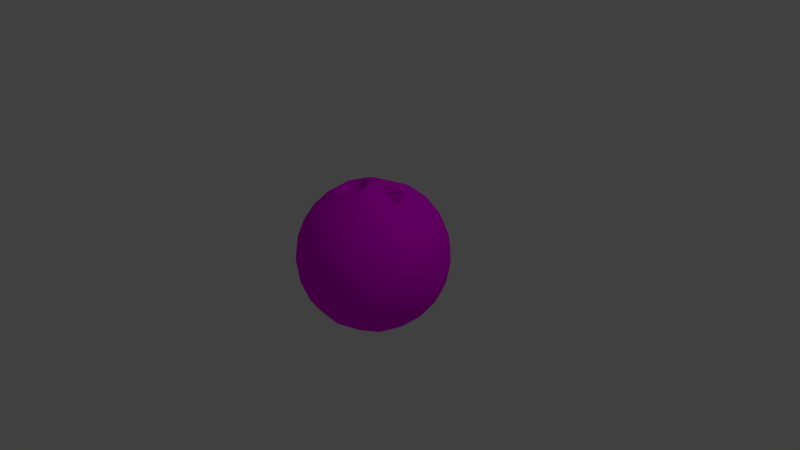 # Source: Coconut.blend  (saved by Blender 2.74.0; exported with 4.5.12 LTS)
import bpy
from mathutils import Matrix  # noqa: F401  (used for matrix-valued properties, if any)

bpy.ops.wm.read_factory_settings(use_empty=True)
scene = bpy.context.scene
scene.name = 'Scene'

# ---- collections
col_collection_1 = bpy.data.collections.new('Collection 1'); scene.collection.children.link(col_collection_1)

# ---- images (referenced by path relative to the original .blend; pixels are not part of the script)
import os
ASSET_DIR = os.environ.get("B2B_ASSET_DIR", "")  # directory of the original .blend (textures are referenced by path, not embedded)
HERE = os.path.dirname(os.path.abspath(__file__))  # packed textures are extracted next to this script under _unpacked/

def load_image(name, relpath, width, height, colorspace="sRGB"):
    """Load a texture the original file referenced (path relative to the .blend, or extracted next to this script)."""
    p = next((c for c in (os.path.join(HERE, relpath), os.path.join(ASSET_DIR, relpath)) if relpath and os.path.exists(c)), "")
    if p:
        img = bpy.data.images.load(p, check_existing=True)
        img.name = name
    else:  # same state as the original file: an image datablock whose file is absent (Cycles renders it pink)
        img = bpy.data.images.new(name, width, height)
        img.source = "FILE"
        img.filepath = "//" + (relpath or name)
    img.colorspace_settings.name = colorspace
    return img
img_untitled = load_image('Untitled', '', 512, 512, 'sRGB')

# ---- materials (node trees are filled in below, after node groups)
mat_material = bpy.data.materials.new('Material')
mat_material.alpha_threshold = 0.0
mat_material.roughness = 0.5
mat_material.line_color = (0.0, 0.0, 0.0, 1.0)

# ---- material node trees
mat_material.use_nodes = True; mat_material.node_tree.nodes.clear()
_N = mat_material.node_tree.nodes; _L = mat_material.node_tree.links
n0 = _N.new('ShaderNodeOutputMaterial'); n0.name = 'Material Output'; n0.location = (300, 300)
n1 = _N.new('ShaderNodeBsdfDiffuse'); n1.name = 'Diffuse BSDF'; n1.location = (10, 300)
n2 = _N.new('ShaderNodeTexImage'); n2.name = 'Image Texture'; n2.location = (-180, 300)
n2.width = 140
n2.image = img_untitled
_L.new(n1.outputs[0], n0.inputs[0])
_L.new(n2.outputs[0], n1.inputs[0])
n0.is_active_output = True

# ---- world
world_world = bpy.data.worlds.new('World'); scene.world = world_world
world_world.color = (0.05088, 0.05088, 0.05088)
world_world.use_sun_shadow = False
world_world.sun_shadow_jitter_overblur = 0.0
world_world.cycles.sampling_method = 'MANUAL'
world_world.cycles.sample_map_resolution = 256

# ---- cameras
cam_camera = bpy.data.cameras.new('Camera')
cam_camera.clip_end = 100.0
cam_camera.lens = 35.0
cam_camera.sensor_width = 32.0
cam_camera.sensor_height = 18.0
cam_camera.ortho_scale = 7.314
cam_camera.dof.focus_distance = 0.0

# ---- lights
light_lamp = bpy.data.lights.new('Lamp', 'POINT')
light_lamp.transmission_factor = 0.0
light_lamp.cutoff_distance = 30.0
light_lamp.energy = 100.0
light_lamp.shadow_buffer_clip_start = 1.001
light_lamp.shadow_soft_size = 0.1
light_lamp.shadow_maximum_resolution = 0.006
light_lamp.use_absolute_resolution = True
light_lamp.cycles.use_multiple_importance_sampling = False

# ---- meshes
me_icosphere_002 = bpy.data.meshes.new('Icosphere.002')
me_icosphere_002.from_pydata([(0.0, 0.0, -1.0), (0.7236, -0.5257, -0.4472), (-0.2764, -0.8506, -0.4472), (-0.8944, 0.0, -0.4472), (-0.2764, 0.8506, -0.4472), (0.7236, 0.5257, -0.4472), (0.2764, -0.8506, 0.4472), (-0.7236, -0.5257, 0.4472), (-0.7236, 0.5257, 0.4472), (0.2764, 0.8506, 0.4472), (0.8944, 0.0, 0.4472), (0.05251, -8.293e-10, 0.9949), (-0.2328, -0.7166, -0.6575), (-0.1625, -0.5, -0.8507), (-0.07761, -0.2389, -0.9679), (0.2032, -0.1476, -0.9679), (0.4253, -0.309, -0.8507), (0.6095, -0.4429, -0.6575), (0.5319, -0.6817, -0.5023), (0.2629, -0.809, -0.5257), (-0.02964, -0.8642, -0.5023), (0.8127, 0.2952, -0.5023), (0.8506, 0.0, -0.5257), (0.8127, -0.2952, -0.5023), (0.2032, 0.1476, -0.9679), (0.4253, 0.309, -0.8507), (0.6095, 0.4429, -0.6575), (-0.7534, 0.0, -0.6575), (-0.5257, 0.0, -0.8507), (-0.2511, 0.0, -0.9679), (-0.484, -0.7166, -0.5023), (-0.6882, -0.5, -0.5257), (-0.8311, -0.2389, -0.5023), (-0.2328, 0.7166, -0.6575), (-0.1625, 0.5, -0.8507), (-0.07761, 0.2389, -0.9679), (-0.8311, 0.2389, -0.5023), (-0.6882, 0.5, -0.5257), (-0.484, 0.7166, -0.5023), (-0.02964, 0.8642, -0.5023), (0.2629, 0.809, -0.5257), (0.5319, 0.6817, -0.5023), (0.9566, -0.1476, 0.2511), (0.9511, -0.309, -1.752e-08), (0.8607, -0.4429, -0.2512), (0.8607, 0.4429, -0.2512), (0.9511, 0.309, 1.752e-08), (0.9566, 0.1476, 0.2511), (0.1552, -0.9554, 0.2512), (0.0, -1.0, -1.752e-08), (-0.1552, -0.9554, -0.2512), (0.6872, -0.6817, -0.2512), (0.5878, -0.809, 1.752e-08), (0.436, -0.8642, 0.2512), (-0.8607, -0.4429, 0.2512), (-0.9511, -0.309, -1.752e-08), (-0.9566, -0.1476, -0.2511), (-0.436, -0.8642, -0.2512), (-0.5878, -0.809, 1.752e-08), (-0.6872, -0.6817, 0.2512), (-0.6872, 0.6817, 0.2512), (-0.5878, 0.809, -1.752e-08), (-0.436, 0.8642, -0.2512), (-0.9566, 0.1476, -0.2511), (-0.9511, 0.309, 1.752e-08), (-0.8607, 0.4429, 0.2512), (0.436, 0.8642, 0.2512), (0.5878, 0.809, -1.752e-08), (0.6872, 0.6817, -0.2512), (-0.1552, 0.9554, -0.2512), (0.0, 1.0, 1.752e-08), (0.1552, 0.9554, 0.2512), (0.8311, -0.2389, 0.5023), (0.6882, -0.5, 0.5257), (0.484, -0.7166, 0.5023), (0.02964, -0.8642, 0.5023), (-0.2629, -0.809, 0.5257), (-0.5319, -0.6817, 0.5023), (-0.8127, -0.2952, 0.5023), (-0.8506, 0.0, 0.5257), (-0.8127, 0.2952, 0.5023), (-0.5319, 0.6817, 0.5023), (-0.2629, 0.809, 0.5257), (0.02964, 0.8642, 0.5023), (0.484, 0.7166, 0.5023), (0.6882, 0.5, 0.5257), (0.8311, 0.2389, 0.5023), (0.07761, -0.2389, 0.9679), (0.1625, -0.5, 0.8507), (0.2328, -0.7166, 0.6575), (0.7534, 0.0, 0.6575), (0.5257, 0.0, 0.8507), (-0.02212, -0.01607, 0.8982), (-0.1241, 0.382, 0.8054), (-0.3825, -0.2779, 0.877), (-0.6095, -0.4429, 0.6575), (-0.2032, 0.1476, 0.9679), (-0.4253, 0.309, 0.8507), (-0.6095, 0.4429, 0.6575), (0.07761, 0.2389, 0.9679), (0.1625, 0.5, 0.8507), (0.2328, 0.7166, 0.6575), (0.3618, 0.2629, 0.8944), (0.6382, 0.2629, 0.7236), (0.4472, 0.5257, 0.7236), (-0.05279, 0.6882, 0.7236), (-0.3618, 0.5878, 0.7236), (-0.4472, 0.0, 0.8944), (-0.6708, 0.1625, 0.7236), (-0.6708, -0.1625, 0.7236), (-0.1382, -0.4253, 0.8944), (-0.3618, -0.5878, 0.7236), (-0.05279, -0.6882, 0.7236), (0.3618, -0.2629, 0.8944), (0.4472, -0.5257, 0.7236), (0.6382, -0.2629, 0.7236), (0.8618, 0.4253, 0.2764), (0.809, 0.5878, 0.0), (0.6708, 0.6882, 0.2764), (-0.1382, 0.9511, 0.2764), (-0.309, 0.9511, -4.92e-07), (-0.4472, 0.8506, 0.2764), (-0.9472, 0.1625, 0.2764), (-1.0, -3.608e-07, 6.232e-07), (-0.9472, -0.1625, 0.2764), (-0.4472, -0.8506, 0.2764), (-0.309, -0.9511, -7.872e-07), (-0.1382, -0.9511, 0.2764), (0.6708, -0.6882, 0.2764), (0.809, -0.5878, -1.902e-06), (0.8618, -0.4253, 0.2764), (0.309, 0.9511, -2.615e-14), (0.4472, 0.8506, -0.2764), (0.1382, 0.9511, -0.2764), (-0.809, 0.5878, -7.845e-14), (-0.6708, 0.6882, -0.2764), (-0.8618, 0.4253, -0.2764), (-0.809, -0.5878, 8.031e-14), (-0.8618, -0.4253, -0.2764), (-0.6708, -0.6882, -0.2764), (0.309, -0.9511, 2.802e-14), (0.1382, -0.9511, -0.2764), (0.4472, -0.8506, -0.2764), (1.0, 0.0, 0.0), (0.9472, -0.1625, -0.2764), (0.9472, 0.1625, -0.2764), (0.3618, 0.5878, -0.7236), (0.1382, 0.4253, -0.8944), (0.05279, 0.6882, -0.7236), (-0.4472, 0.5257, -0.7236), (-0.3618, 0.2629, -0.8944), (-0.6382, 0.2629, -0.7236), (-0.6382, -0.2629, -0.7236), (-0.3618, -0.2629, -0.8944), (-0.4472, -0.5257, -0.7236), (0.6708, 0.1625, -0.7236), (0.6708, -0.1625, -0.7236), (0.4472, -7.38e-07, -0.8944), (0.05279, -0.6882, -0.7236), (0.1382, -0.4253, -0.8944), (0.3618, -0.5878, -0.7236), (-0.04248, -0.03086, 0.9949), (0.02011, -0.2237, 0.9699), (-0.2066, 0.08827, 0.9699), (-0.4, -0.02866, 0.9119), (-0.4253, -0.309, 0.8507), (-0.1509, -0.3715, 0.9119), (0.0, 0.0, 1.0), (0.1152, -0.1928, 0.9699), (0.1152, 0.1928, 0.9699), (0.4728, 0.0, 0.877), (0.3404, 0.2119, 0.9119), (0.3404, -0.2119, 0.9119), (-0.193, 0.2021, 0.956), (-0.3741, 0.3336, 0.8601), (0.03733, 0.2769, 0.956), (0.1065, 0.4898, 0.8601), (-0.06896, 0.6432, 0.7565), (-0.3223, 0.5609, 0.7565), (0.2134, 7.54e-10, 0.8228), (0.01475, -7.532e-11, 0.8498), (0.435, 7.54e-10, 0.7318), (0.07749, 0.1928, 0.8247), (0.3027, 0.2119, 0.7668), (0.07749, -0.1928, 0.8247), (0.3027, -0.2119, 0.7668), (-0.1828, -0.1328, 0.8712), (-0.3621, -0.2631, 0.7802), (-0.1862, 0.1031, 0.8731), (-0.3796, -0.01386, 0.8152), (0.04048, -0.2089, 0.8731), (-0.1305, -0.3567, 0.8152), (-0.36, 0.2903, 0.7711), (0.1206, 0.4464, 0.7711), (0.05141, 0.2335, 0.867), (-0.1789, 0.1587, 0.867), (-0.05487, 0.5998, 0.6674), (-0.3082, 0.5175, 0.6674)], [], [(0, 15, 14), (1, 17, 23), (0, 14, 29), (0, 29, 35), (0, 35, 24), (1, 23, 44), (2, 20, 50), (3, 32, 56), (4, 38, 62), (5, 41, 68), (1, 44, 51), (2, 50, 57), (3, 56, 63), (4, 62, 69), (5, 68, 45), (6, 74, 89), (7, 77, 95), (8, 80, 98), (9, 83, 101), (10, 86, 90), (11, 168, 184, 180), (169, 11, 180, 182), (90, 103, 91), (170, 171, 183, 181), (102, 100, 99), (91, 103, 102), (103, 104, 102), (102, 104, 100), (104, 101, 100), (90, 86, 103), (86, 85, 103), (103, 85, 104), (85, 84, 104), (104, 84, 101), (84, 9, 101), (99, 96, 167), (174, 173, 195, 192), (101, 105, 100), (175, 176, 193, 194), (173, 175, 194, 195), (177, 178, 197, 196), (176, 177, 196, 193), (178, 174, 192, 197), (106, 98, 97), (101, 83, 105), (83, 82, 105), (105, 82, 106), (82, 81, 106), (106, 81, 98), (81, 8, 98), (162, 161, 92, 190), (97, 107, 96), (98, 108, 97), (161, 163, 188, 92), (164, 94, 187, 189), (97, 108, 107), (108, 109, 107), (107, 109, 165), (109, 95, 165), (98, 80, 108), (80, 79, 108), (108, 79, 109), (79, 78, 109), (109, 78, 95), (78, 7, 95), (163, 164, 189, 188), (94, 166, 191, 187), (95, 111, 165), (166, 162, 190, 191), (110, 88, 87), (165, 111, 110), (111, 112, 110), (110, 112, 88), (112, 89, 88), (95, 77, 111), (77, 76, 111), (111, 76, 112), (76, 75, 112), (112, 75, 89), (75, 6, 89), (171, 169, 182, 183), (88, 113, 87), (89, 114, 88), (172, 170, 181, 185), (168, 172, 185, 184), (88, 114, 113), (114, 115, 113), (113, 115, 91), (115, 90, 91), (89, 74, 114), (74, 73, 114), (114, 73, 115), (73, 72, 115), (115, 72, 90), (72, 10, 90), (47, 86, 10), (46, 116, 47), (45, 117, 46), (47, 116, 86), (116, 85, 86), (46, 117, 116), (117, 118, 116), (116, 118, 85), (118, 84, 85), (45, 68, 117), (68, 67, 117), (117, 67, 118), (67, 66, 118), (118, 66, 84), (66, 9, 84), (71, 83, 9), (70, 119, 71), (69, 120, 70), (71, 119, 83), (119, 82, 83), (70, 120, 119), (120, 121, 119), (119, 121, 82), (121, 81, 82), (69, 62, 120), (62, 61, 120), (120, 61, 121), (61, 60, 121), (121, 60, 81), (60, 8, 81), (65, 80, 8), (64, 122, 65), (63, 123, 64), (65, 122, 80), (122, 79, 80), (64, 123, 122), (123, 124, 122), (122, 124, 79), (124, 78, 79), (63, 56, 123), (56, 55, 123), (123, 55, 124), (55, 54, 124), (124, 54, 78), (54, 7, 78), (59, 77, 7), (58, 125, 59), (57, 126, 58), (59, 125, 77), (125, 76, 77), (58, 126, 125), (126, 127, 125), (125, 127, 76), (127, 75, 76), (57, 50, 126), (50, 49, 126), (126, 49, 127), (49, 48, 127), (127, 48, 75), (48, 6, 75), (53, 74, 6), (52, 128, 53), (51, 129, 52), (53, 128, 74), (128, 73, 74), (52, 129, 128), (129, 130, 128), (128, 130, 73), (130, 72, 73), (51, 44, 129), (44, 43, 129), (129, 43, 130), (43, 42, 130), (130, 42, 72), (42, 10, 72), (66, 71, 9), (67, 131, 66), (68, 132, 67), (66, 131, 71), (131, 70, 71), (67, 132, 131), (132, 133, 131), (131, 133, 70), (133, 69, 70), (68, 41, 132), (41, 40, 132), (132, 40, 133), (40, 39, 133), (133, 39, 69), (39, 4, 69), (60, 65, 8), (61, 134, 60), (62, 135, 61), (60, 134, 65), (134, 64, 65), (61, 135, 134), (135, 136, 134), (134, 136, 64), (136, 63, 64), (62, 38, 135), (38, 37, 135), (135, 37, 136), (37, 36, 136), (136, 36, 63), (36, 3, 63), (54, 59, 7), (55, 137, 54), (56, 138, 55), (54, 137, 59), (137, 58, 59), (55, 138, 137), (138, 139, 137), (137, 139, 58), (139, 57, 58), (56, 32, 138), (32, 31, 138), (138, 31, 139), (31, 30, 139), (139, 30, 57), (30, 2, 57), (48, 53, 6), (49, 140, 48), (50, 141, 49), (48, 140, 53), (140, 52, 53), (49, 141, 140), (141, 142, 140), (140, 142, 52), (142, 51, 52), (50, 20, 141), (20, 19, 141), (141, 19, 142), (19, 18, 142), (142, 18, 51), (18, 1, 51), (42, 47, 10), (43, 143, 42), (44, 144, 43), (42, 143, 47), (143, 46, 47), (43, 144, 143), (144, 145, 143), (143, 145, 46), (145, 45, 46), (44, 23, 144), (23, 22, 144), (144, 22, 145), (22, 21, 145), (145, 21, 45), (21, 5, 45), (26, 41, 5), (25, 146, 26), (24, 147, 25), (26, 146, 41), (146, 40, 41), (25, 147, 146), (147, 148, 146), (146, 148, 40), (148, 39, 40), (24, 35, 147), (35, 34, 147), (147, 34, 148), (34, 33, 148), (148, 33, 39), (33, 4, 39), (33, 38, 4), (34, 149, 33), (35, 150, 34), (33, 149, 38), (149, 37, 38), (34, 150, 149), (150, 151, 149), (149, 151, 37), (151, 36, 37), (35, 29, 150), (29, 28, 150), (150, 28, 151), (28, 27, 151), (151, 27, 36), (27, 3, 36), (27, 32, 3), (28, 152, 27), (29, 153, 28), (27, 152, 32), (152, 31, 32), (28, 153, 152), (153, 154, 152), (152, 154, 31), (154, 30, 31), (29, 14, 153), (14, 13, 153), (153, 13, 154), (13, 12, 154), (154, 12, 30), (12, 2, 30), (21, 26, 5), (22, 155, 21), (23, 156, 22), (21, 155, 26), (155, 25, 26), (22, 156, 155), (156, 157, 155), (155, 157, 25), (157, 24, 25), (23, 17, 156), (17, 16, 156), (156, 16, 157), (16, 15, 157), (157, 15, 24), (15, 0, 24), (12, 20, 2), (13, 158, 12), (14, 159, 13), (12, 158, 20), (158, 19, 20), (13, 159, 158), (159, 160, 158), (158, 160, 19), (160, 18, 19), (14, 15, 159), (15, 16, 159), (159, 16, 160), (16, 17, 160), (160, 17, 18), (17, 1, 18), (161, 162, 87, 167), (163, 161, 167, 96), (94, 164, 107, 165), (164, 163, 96, 107), (166, 94, 165, 110), (162, 166, 110, 87), (168, 11, 167, 87), (11, 169, 99, 167), (171, 170, 91, 102), (169, 171, 102, 99), (170, 172, 113, 91), (172, 168, 87, 113), (173, 174, 97, 96), (176, 175, 99, 100), (175, 173, 96, 99), (178, 177, 105, 106), (177, 176, 100, 105), (174, 178, 106, 97), (179, 182, 180), (181, 183, 179), (179, 183, 182), (184, 179, 180), (184, 185, 179), (185, 181, 179), (188, 186, 92), (188, 189, 186), (189, 187, 186), (186, 190, 92), (187, 191, 186), (186, 191, 190), (193, 93, 194), (194, 93, 195), (93, 192, 195), (193, 196, 93), (196, 197, 93), (93, 197, 192)])
me_icosphere_002.polygons.foreach_set('use_smooth', [True] * 356)
_uv = me_icosphere_002.uv_layers.new(name='UVMap')
_uv.uv.foreach_set('vector', [0.2503, 0.2502, 0.2648, 0.2787, 0.2276, 0.2728, 0.3207, 0.3887, 0.3021, 0.3521, 0.3491, 0.3562, 0.2503, 0.2502, 0.2276, 0.2728, 0.2218, 0.2356, 0.2503, 0.2502, 0.2218, 0.2356, 0.2553, 0.2185, 0.2503, 0.2502, 0.2553, 0.2185, 0.2819, 0.2452, 0.3207, 0.3887, 0.3491, 0.3562, 0.3642, 0.4086, 0.1403, 0.36, 0.18, 0.3769, 0.1348, 0.4074, 0.1119, 0.1795, 0.1081, 0.2225, 0.06507, 0.1889, 0.2748, 0.09667, 0.2327, 0.1063, 0.2513, 0.05509, 0.4038, 0.226, 0.3816, 0.189, 0.4361, 0.1908, 0.3207, 0.3887, 0.3642, 0.4086, 0.3112, 0.4355, 0.1403, 0.36, 0.1348, 0.4074, 0.09283, 0.3653, 0.1119, 0.1795, 0.06507, 0.1889, 0.09212, 0.136, 0.2748, 0.09667, 0.2513, 0.05509, 0.31, 0.06445, 0.4038, 0.226, 0.4361, 0.1908, 0.4454, 0.2496, 0.2259, 0.5975, 0.2682, 0.6073, 0.2324, 0.6382, 0.0967, 0.7273, 0.1188, 0.6901, 0.1374, 0.7336, 0.18, 0.8893, 0.1517, 0.857, 0.1985, 0.8528, 0.3594, 0.8613, 0.3197, 0.8779, 0.3305, 0.8322, 0.389, 0.6811, 0.3925, 0.7242, 0.3522, 0.6997, 0.5126, 0.06257, 0.5312, 0.01268, 0.5524, 0.04164, 0.5408, 0.06267, 0.5308, 0.1126, 0.5126, 0.06257, 0.5408, 0.06267, 0.5522, 0.08378, 0.3522, 0.6997, 0.3505, 0.7434, 0.3138, 0.719, 0.6274, 0.06297, 0.5908, 0.1144, 0.5783, 0.08833, 0.5915, 0.06285, 0.3089, 0.7605, 0.3002, 0.8019, 0.273, 0.7731, 0.3138, 0.719, 0.3505, 0.7434, 0.3089, 0.7605, 0.3505, 0.7434, 0.3428, 0.7902, 0.3089, 0.7605, 0.3089, 0.7605, 0.3428, 0.7902, 0.3002, 0.8019, 0.3428, 0.7902, 0.3305, 0.8322, 0.3002, 0.8019, 0.3522, 0.6997, 0.3925, 0.7242, 0.3505, 0.7434, 0.3925, 0.7242, 0.3885, 0.7737, 0.3505, 0.7434, 0.3505, 0.7434, 0.3885, 0.7737, 0.3428, 0.7902, 0.3885, 0.7737, 0.3764, 0.8217, 0.3428, 0.7902, 0.3428, 0.7902, 0.3764, 0.8217, 0.3305, 0.8322, 0.3764, 0.8217, 0.3594, 0.8613, 0.3305, 0.8322, 0.5435, 0.4226, 0.5005, 0.3918, 0.5435, 0.3772, 0.5128, 0.1769, 0.5465, 0.136, 0.5537, 0.1514, 0.5343, 0.1808, 0.3305, 0.8322, 0.2885, 0.8442, 0.3002, 0.8019, 0.5971, 0.1359, 0.6275, 0.181, 0.6061, 0.1839, 0.5885, 0.154, 0.5465, 0.136, 0.5971, 0.1359, 0.5885, 0.154, 0.5537, 0.1514, 0.6011, 0.235, 0.5345, 0.2358, 0.5502, 0.2128, 0.5878, 0.2157, 0.6275, 0.181, 0.6011, 0.235, 0.5878, 0.2157, 0.6061, 0.1839, 0.5345, 0.2358, 0.5128, 0.1769, 0.5343, 0.1808, 0.5502, 0.2128, 0.2423, 0.8511, 0.1985, 0.8528, 0.2178, 0.815, 0.3305, 0.8322, 0.3197, 0.8779, 0.2885, 0.8442, 0.3197, 0.8779, 0.2719, 0.8894, 0.2885, 0.8442, 0.2885, 0.8442, 0.2719, 0.8894, 0.2423, 0.8511, 0.2719, 0.8894, 0.2228, 0.8929, 0.2423, 0.8511, 0.2423, 0.8511, 0.2228, 0.8929, 0.1985, 0.8528, 0.2228, 0.8929, 0.18, 0.8893, 0.1985, 0.8528, 0.5127, 0.2758, 0.5586, 0.2586, 0.5585, 0.277, 0.5327, 0.2905, 0.2178, 0.815, 0.1972, 0.7782, 0.2355, 0.7795, 0.1985, 0.8528, 0.1739, 0.8168, 0.2178, 0.815, 0.5586, 0.2586, 0.6043, 0.2763, 0.5842, 0.2908, 0.5585, 0.277, 0.6056, 0.331, 0.558, 0.3633, 0.5581, 0.3385, 0.5889, 0.3225, 0.2178, 0.815, 0.1739, 0.8168, 0.1972, 0.7782, 0.1739, 0.8168, 0.1524, 0.7747, 0.1972, 0.7782, 0.1972, 0.7782, 0.1524, 0.7747, 0.1798, 0.7402, 0.1524, 0.7747, 0.1374, 0.7336, 0.1798, 0.7402, 0.1985, 0.8528, 0.1517, 0.857, 0.1739, 0.8168, 0.1517, 0.857, 0.1255, 0.8151, 0.1739, 0.8168, 0.1739, 0.8168, 0.1255, 0.8151, 0.1524, 0.7747, 0.1255, 0.8151, 0.1066, 0.7693, 0.1524, 0.7747, 0.1524, 0.7747, 0.1066, 0.7693, 0.1374, 0.7336, 0.1066, 0.7693, 0.0967, 0.7273, 0.1374, 0.7336, 0.6043, 0.2763, 0.6056, 0.331, 0.5889, 0.3225, 0.5842, 0.2908, 0.558, 0.3633, 0.5107, 0.3304, 0.5276, 0.3221, 0.5581, 0.3385, 0.1374, 0.7336, 0.1642, 0.6989, 0.1798, 0.7402, 0.5107, 0.3304, 0.5127, 0.2758, 0.5327, 0.2905, 0.5276, 0.3221, 0.2081, 0.7094, 0.2391, 0.6807, 0.2452, 0.7195, 0.1798, 0.7402, 0.1642, 0.6989, 0.2081, 0.7094, 0.1642, 0.6989, 0.1977, 0.6653, 0.2081, 0.7094, 0.2081, 0.7094, 0.1977, 0.6653, 0.2391, 0.6807, 0.1977, 0.6653, 0.2324, 0.6382, 0.2391, 0.6807, 0.1374, 0.7336, 0.1188, 0.6901, 0.1642, 0.6989, 0.1188, 0.6901, 0.1508, 0.652, 0.1642, 0.6989, 0.1642, 0.6989, 0.1508, 0.652, 0.1977, 0.6653, 0.1508, 0.652, 0.1888, 0.6198, 0.1977, 0.6653, 0.1977, 0.6653, 0.1888, 0.6198, 0.2324, 0.6382, 0.1888, 0.6198, 0.2259, 0.5975, 0.2324, 0.6382, 0.5908, 0.1144, 0.5308, 0.1126, 0.5522, 0.08378, 0.5783, 0.08833, 0.2391, 0.6807, 0.2774, 0.6984, 0.2452, 0.7195, 0.2324, 0.6382, 0.2737, 0.6533, 0.2391, 0.6807, 0.5912, 0.01128, 0.6274, 0.06297, 0.5915, 0.06285, 0.5785, 0.03727, 0.5312, 0.01268, 0.5912, 0.01128, 0.5785, 0.03727, 0.5524, 0.04164, 0.2391, 0.6807, 0.2737, 0.6533, 0.2774, 0.6984, 0.2737, 0.6533, 0.3159, 0.6749, 0.2774, 0.6984, 0.2774, 0.6984, 0.3159, 0.6749, 0.3138, 0.719, 0.3159, 0.6749, 0.3522, 0.6997, 0.3138, 0.719, 0.2324, 0.6382, 0.2682, 0.6073, 0.2737, 0.6533, 0.2682, 0.6073, 0.3143, 0.6262, 0.2737, 0.6533, 0.2737, 0.6533, 0.3143, 0.6262, 0.3159, 0.6749, 0.3143, 0.6262, 0.3565, 0.6526, 0.3159, 0.6749, 0.3159, 0.6749, 0.3565, 0.6526, 0.3522, 0.6997, 0.3565, 0.6526, 0.389, 0.6811, 0.3522, 0.6997, 0.4358, 0.691, 0.3925, 0.7242, 0.389, 0.6811, 0.5004, 0.713, 0.44, 0.7497, 0.4358, 0.691, 0.4454, 0.2496, 0.5002, 0.2108, 0.5002, 0.29, 0.4358, 0.691, 0.44, 0.7497, 0.3925, 0.7242, 0.44, 0.7497, 0.3885, 0.7737, 0.3925, 0.7242, 0.5004, 0.713, 0.4997, 0.7922, 0.44, 0.7497, 0.4997, 0.7922, 0.4294, 0.8129, 0.44, 0.7497, 0.44, 0.7497, 0.4294, 0.8129, 0.3885, 0.7737, 0.4294, 0.8129, 0.3764, 0.8217, 0.3885, 0.7737, 0.4454, 0.2496, 0.4361, 0.1908, 0.5002, 0.2108, 0.4361, 0.1908, 0.4759, 0.1355, 0.5002, 0.2108, 0.4997, 0.7922, 0.4744, 0.8671, 0.4294, 0.8129, 0.4744, 0.8671, 0.4065, 0.8669, 0.4294, 0.8129, 0.4294, 0.8129, 0.4065, 0.8669, 0.3764, 0.8217, 0.4065, 0.8669, 0.3594, 0.8613, 0.3764, 0.8217, 0.3645, 0.9084, 0.3197, 0.8779, 0.3594, 0.8613, 0.3637, 0.9759, 0.3104, 0.9305, 0.3645, 0.9084, 0.31, 0.06445, 0.2901, 0.0003035, 0.3654, 0.02476, 0.3645, 0.9084, 0.3104, 0.9305, 0.3197, 0.8779, 0.3104, 0.9305, 0.2719, 0.8894, 0.3197, 0.8779, 0.3637, 0.9759, 0.2891, 0.9999, 0.3104, 0.9305, 0.2891, 0.9999, 0.2477, 0.9402, 0.3104, 0.9305, 0.3104, 0.9305, 0.2477, 0.9402, 0.2719, 0.8894, 0.2477, 0.9402, 0.2228, 0.8929, 0.2719, 0.8894, 0.31, 0.06445, 0.2513, 0.05509, 0.2901, 0.0003035, 0.2513, 0.05509, 0.211, 0.000143, 0.2901, 0.0003035, 0.2891, 0.9999, 0.2109, 0.9997, 0.2477, 0.9402, 0.2109, 0.9997, 0.1896, 0.9357, 0.2477, 0.9402, 0.2477, 0.9402, 0.1896, 0.9357, 0.2228, 0.8929, 0.1896, 0.9357, 0.18, 0.8893, 0.2228, 0.8929, 0.1369, 0.9091, 0.1517, 0.857, 0.18, 0.8893, 0.07255, 0.9301, 0.09868, 0.8649, 0.1369, 0.9091, 0.09212, 0.136, 0.02497, 0.1351, 0.07148, 0.07105, 0.1369, 0.9091, 0.09868, 0.8649, 0.1517, 0.857, 0.09868, 0.8649, 0.1255, 0.8151, 0.1517, 0.857, 0.07255, 0.9301, 0.0256, 0.8667, 0.09868, 0.8649, 0.0256, 0.8667, 0.06931, 0.8081, 0.09868, 0.8649, 0.09868, 0.8649, 0.06931, 0.8081, 0.1255, 0.8151, 0.06931, 0.8081, 0.1066, 0.7693, 0.1255, 0.8151, 0.09212, 0.136, 0.06507, 0.1889, 0.02497, 0.1351, 0.06507, 0.1889, 0.0003578, 0.2103, 0.02497, 0.1351, 0.0256, 0.8667, 0.0006794, 0.7917, 0.06931, 0.8081, 0.0006794, 0.7917, 0.05526, 0.751, 0.06931, 0.8081, 0.06931, 0.8081, 0.05526, 0.751, 0.1066, 0.7693, 0.05526, 0.751, 0.0967, 0.7273, 0.1066, 0.7693, 0.06424, 0.6922, 0.1188, 0.6901, 0.0967, 0.7273, 0.02406, 0.6369, 0.09479, 0.6418, 0.06424, 0.6922, 0.09283, 0.3653, 0.0712, 0.4289, 0.02468, 0.3649, 0.06424, 0.6922, 0.09479, 0.6418, 0.1188, 0.6901, 0.09479, 0.6418, 0.1508, 0.652, 0.1188, 0.6901, 0.02406, 0.6369, 0.07037, 0.5722, 0.09479, 0.6418, 0.07037, 0.5722, 0.1402, 0.5961, 0.09479, 0.6418, 0.09479, 0.6418, 0.1402, 0.5961, 0.1508, 0.652, 0.1402, 0.5961, 0.1888, 0.6198, 0.1508, 0.652, 0.09283, 0.3653, 0.1348, 0.4074, 0.0712, 0.4289, 0.1348, 0.4074, 0.1351, 0.4756, 0.0712, 0.4289, 0.07037, 0.5722, 0.1348, 0.5252, 0.1402, 0.5961, 0.1348, 0.5252, 0.1905, 0.5651, 0.1402, 0.5961, 0.1402, 0.5961, 0.1905, 0.5651, 0.1888, 0.6198, 0.1905, 0.5651, 0.2259, 0.5975, 0.1888, 0.6198, 0.2496, 0.5557, 0.2682, 0.6073, 0.2259, 0.5975, 0.2903, 0.5005, 0.3071, 0.5696, 0.2496, 0.5557, 0.3112, 0.4355, 0.3649, 0.4757, 0.2897, 0.5002, 0.2496, 0.5557, 0.3071, 0.5696, 0.2682, 0.6073, 0.3071, 0.5696, 0.3143, 0.6262, 0.2682, 0.6073, 0.2903, 0.5005, 0.3661, 0.5253, 0.3071, 0.5696, 0.3661, 0.5253, 0.3644, 0.5991, 0.3071, 0.5696, 0.3071, 0.5696, 0.3644, 0.5991, 0.3143, 0.6262, 0.3644, 0.5991, 0.3565, 0.6526, 0.3143, 0.6262, 0.3112, 0.4355, 0.3642, 0.4086, 0.3649, 0.4757, 0.3642, 0.4086, 0.4291, 0.4293, 0.3649, 0.4757, 0.3661, 0.5253, 0.4303, 0.5726, 0.3644, 0.5991, 0.4303, 0.5726, 0.4091, 0.6377, 0.3644, 0.5991, 0.3644, 0.5991, 0.4091, 0.6377, 0.3565, 0.6526, 0.4091, 0.6377, 0.389, 0.6811, 0.3565, 0.6526, 0.4065, 0.8669, 0.3645, 0.9084, 0.3594, 0.8613, 0.4744, 0.8671, 0.4274, 0.9303, 0.4065, 0.8669, 0.4361, 0.1908, 0.4055, 0.1406, 0.4759, 0.1355, 0.4065, 0.8669, 0.4274, 0.9303, 0.3645, 0.9084, 0.4274, 0.9303, 0.3637, 0.9759, 0.3645, 0.9084, 0.4759, 0.1355, 0.4055, 0.1406, 0.4295, 0.07129, 0.4055, 0.1406, 0.3601, 0.09523, 0.4295, 0.07129, 0.4295, 0.07129, 0.3601, 0.09523, 0.3654, 0.02476, 0.3601, 0.09523, 0.31, 0.06445, 0.3654, 0.02476, 0.4361, 0.1908, 0.3816, 0.189, 0.4055, 0.1406, 0.3816, 0.189, 0.3497, 0.151, 0.4055, 0.1406, 0.4055, 0.1406, 0.3497, 0.151, 0.3601, 0.09523, 0.3497, 0.151, 0.3118, 0.119, 0.3601, 0.09523, 0.3601, 0.09523, 0.3118, 0.119, 0.31, 0.06445, 0.3118, 0.119, 0.2748, 0.09667, 0.31, 0.06445, 0.1896, 0.9357, 0.1369, 0.9091, 0.18, 0.8893, 0.2109, 0.9997, 0.1364, 0.9757, 0.1896, 0.9357, 0.2513, 0.05509, 0.1941, 0.06876, 0.211, 0.000143, 0.1896, 0.9357, 0.1364, 0.9757, 0.1369, 0.9091, 0.1364, 0.9757, 0.07255, 0.9301, 0.1369, 0.9091, 0.211, 0.000143, 0.1941, 0.06876, 0.1356, 0.02443, 0.1941, 0.06876, 0.1369, 0.09782, 0.1356, 0.02443, 0.1356, 0.02443, 0.1369, 0.09782, 0.07148, 0.07105, 0.1369, 0.09782, 0.09212, 0.136, 0.07148, 0.07105, 0.2513, 0.05509, 0.2327, 0.1063, 0.1941, 0.06876, 0.2327, 0.1063, 0.1867, 0.125, 0.1941, 0.06876, 0.1941, 0.06876, 0.1867, 0.125, 0.1369, 0.09782, 0.1867, 0.125, 0.1445, 0.1512, 0.1369, 0.09782, 0.1369, 0.09782, 0.1445, 0.1512, 0.09212, 0.136, 0.1445, 0.1512, 0.1119, 0.1795, 0.09212, 0.136, 0.05526, 0.751, 0.06424, 0.6922, 0.0967, 0.7273, 0.0006794, 0.7917, 0.000143, 0.7126, 0.05526, 0.751, 0.06507, 0.1889, 0.06038, 0.2476, 0.0003578, 0.2103, 0.05526, 0.751, 0.000143, 0.7126, 0.06424, 0.6922, 0.000143, 0.7126, 0.02406, 0.6369, 0.06424, 0.6922, 0.0003578, 0.2103, 0.06038, 0.2476, 0.000143, 0.2895, 0.06038, 0.2476, 0.07036, 0.311, 0.000143, 0.2895, 0.000143, 0.2895, 0.07036, 0.311, 0.02468, 0.3649, 0.07036, 0.311, 0.09283, 0.3653, 0.02468, 0.3649, 0.06507, 0.1889, 0.1081, 0.2225, 0.06038, 0.2476, 0.1081, 0.2225, 0.1116, 0.272, 0.06038, 0.2476, 0.06038, 0.2476, 0.1116, 0.272, 0.07036, 0.311, 0.1116, 0.272, 0.1234, 0.3202, 0.07036, 0.311, 0.07036, 0.311, 0.1234, 0.3202, 0.09283, 0.3653, 0.1234, 0.3202, 0.1403, 0.36, 0.09283, 0.3653, 0.1905, 0.5651, 0.2496, 0.5557, 0.2259, 0.5975, 0.1348, 0.5252, 0.2106, 0.5005, 0.1905, 0.5651, 0.1348, 0.4074, 0.1891, 0.43, 0.1351, 0.4756, 0.1905, 0.5651, 0.2106, 0.5005, 0.2496, 0.5557, 0.2106, 0.5005, 0.2903, 0.5005, 0.2496, 0.5557, 0.1351, 0.4756, 0.1891, 0.43, 0.2104, 0.5002, 0.1891, 0.43, 0.2525, 0.4401, 0.2104, 0.5002, 0.2104, 0.5002, 0.2525, 0.4401, 0.2897, 0.5002, 0.2525, 0.4401, 0.3112, 0.4355, 0.2897, 0.5002, 0.1348, 0.4074, 0.18, 0.3769, 0.1891, 0.43, 0.18, 0.3769, 0.2282, 0.3888, 0.1891, 0.43, 0.1891, 0.43, 0.2282, 0.3888, 0.2525, 0.4401, 0.2282, 0.3888, 0.2777, 0.3925, 0.2525, 0.4401, 0.2525, 0.4401, 0.2777, 0.3925, 0.3112, 0.4355, 0.2777, 0.3925, 0.3207, 0.3887, 0.3112, 0.4355, 0.4091, 0.6377, 0.4358, 0.691, 0.389, 0.6811, 0.4303, 0.5726, 0.4765, 0.6373, 0.4091, 0.6377, 0.3642, 0.4086, 0.4024, 0.3639, 0.4291, 0.4293, 0.4091, 0.6377, 0.4765, 0.6373, 0.4358, 0.691, 0.4765, 0.6373, 0.5004, 0.713, 0.4358, 0.691, 0.4291, 0.4293, 0.4024, 0.3639, 0.4758, 0.3654, 0.4024, 0.3639, 0.4316, 0.3068, 0.4758, 0.3654, 0.4758, 0.3654, 0.4316, 0.3068, 0.5002, 0.29, 0.4316, 0.3068, 0.4454, 0.2496, 0.5002, 0.29, 0.3642, 0.4086, 0.3491, 0.3562, 0.4024, 0.3639, 0.3491, 0.3562, 0.3753, 0.314, 0.4024, 0.3639, 0.4024, 0.3639, 0.3753, 0.314, 0.4316, 0.3068, 0.3753, 0.314, 0.3941, 0.2681, 0.4316, 0.3068, 0.4316, 0.3068, 0.3941, 0.2681, 0.4454, 0.2496, 0.3941, 0.2681, 0.4038, 0.226, 0.4454, 0.2496, 0.3632, 0.2324, 0.3816, 0.189, 0.4038, 0.226, 0.3208, 0.2391, 0.3363, 0.1978, 0.3632, 0.2324, 0.2819, 0.2452, 0.2923, 0.2083, 0.3208, 0.2391, 0.3632, 0.2324, 0.3363, 0.1978, 0.3816, 0.189, 0.3363, 0.1978, 0.3497, 0.151, 0.3816, 0.189, 0.3208, 0.2391, 0.2923, 0.2083, 0.3363, 0.1978, 0.2923, 0.2083, 0.3028, 0.1643, 0.3363, 0.1978, 0.3363, 0.1978, 0.3028, 0.1643, 0.3497, 0.151, 0.3028, 0.1643, 0.3118, 0.119, 0.3497, 0.151, 0.2819, 0.2452, 0.2553, 0.2185, 0.2923, 0.2083, 0.2553, 0.2185, 0.2615, 0.1797, 0.2923, 0.2083, 0.2923, 0.2083, 0.2615, 0.1797, 0.3028, 0.1643, 0.2615, 0.1797, 0.2683, 0.1373, 0.3028, 0.1643, 0.3028, 0.1643, 0.2683, 0.1373, 0.3118, 0.119, 0.2683, 0.1373, 0.2748, 0.09667, 0.3118, 0.119, 0.2683, 0.1373, 0.2327, 0.1063, 0.2748, 0.09667, 0.2615, 0.1797, 0.2271, 0.1522, 0.2683, 0.1373, 0.2553, 0.2185, 0.2234, 0.1973, 0.2615, 0.1797, 0.2683, 0.1373, 0.2271, 0.1522, 0.2327, 0.1063, 0.2271, 0.1522, 0.1867, 0.125, 0.2327, 0.1063, 0.2615, 0.1797, 0.2234, 0.1973, 0.2271, 0.1522, 0.2234, 0.1973, 0.1848, 0.1737, 0.2271, 0.1522, 0.2271, 0.1522, 0.1848, 0.1737, 0.1867, 0.125, 0.1848, 0.1737, 0.1445, 0.1512, 0.1867, 0.125, 0.2553, 0.2185, 0.2218, 0.2356, 0.2234, 0.1973, 0.2218, 0.2356, 0.1867, 0.2177, 0.2234, 0.1973, 0.2234, 0.1973, 0.1867, 0.2177, 0.1848, 0.1737, 0.1867, 0.2177, 0.1485, 0.1982, 0.1848, 0.1737, 0.1848, 0.1737, 0.1485, 0.1982, 0.1445, 0.1512, 0.1485, 0.1982, 0.1119, 0.1795, 0.1445, 0.1512, 0.1485, 0.1982, 0.1081, 0.2225, 0.1119, 0.1795, 0.1867, 0.2177, 0.1499, 0.242, 0.1485, 0.1982, 0.2218, 0.2356, 0.1917, 0.2594, 0.1867, 0.2177, 0.1485, 0.1982, 0.1499, 0.242, 0.1081, 0.2225, 0.1499, 0.242, 0.1116, 0.272, 0.1081, 0.2225, 0.1867, 0.2177, 0.1917, 0.2594, 0.1499, 0.242, 0.1917, 0.2594, 0.1573, 0.2888, 0.1499, 0.242, 0.1499, 0.242, 0.1573, 0.2888, 0.1116, 0.272, 0.1573, 0.2888, 0.1234, 0.3202, 0.1116, 0.272, 0.2218, 0.2356, 0.2276, 0.2728, 0.1917, 0.2594, 0.2276, 0.2728, 0.1998, 0.3006, 0.1917, 0.2594, 0.1917, 0.2594, 0.1998, 0.3006, 0.1573, 0.2888, 0.1998, 0.3006, 0.1694, 0.3309, 0.1573, 0.2888, 0.1573, 0.2888, 0.1694, 0.3309, 0.1234, 0.3202, 0.1694, 0.3309, 0.1403, 0.36, 0.1234, 0.3202, 0.3941, 0.2681, 0.3632, 0.2324, 0.4038, 0.226, 0.3753, 0.314, 0.3482, 0.2736, 0.3941, 0.2681, 0.3491, 0.3562, 0.3267, 0.3158, 0.3753, 0.314, 0.3941, 0.2681, 0.3482, 0.2736, 0.3632, 0.2324, 0.3482, 0.2736, 0.3208, 0.2391, 0.3632, 0.2324, 0.3753, 0.314, 0.3267, 0.3158, 0.3482, 0.2736, 0.3267, 0.3158, 0.3031, 0.2772, 0.3482, 0.2736, 0.3482, 0.2736, 0.3031, 0.2772, 0.3208, 0.2391, 0.3031, 0.2772, 0.2819, 0.2452, 0.3208, 0.2391, 0.3491, 0.3562, 0.3021, 0.3521, 0.3267, 0.3158, 0.3021, 0.3521, 0.2826, 0.3138, 0.3267, 0.3158, 0.3267, 0.3158, 0.2826, 0.3138, 0.3031, 0.2772, 0.2826, 0.3138, 0.2648, 0.2787, 0.3031, 0.2772, 0.3031, 0.2772, 0.2648, 0.2787, 0.2819, 0.2452, 0.2648, 0.2787, 0.2503, 0.2502, 0.2819, 0.2452, 0.1694, 0.3309, 0.18, 0.3769, 0.1403, 0.36, 0.1998, 0.3006, 0.2115, 0.3431, 0.1694, 0.3309, 0.2276, 0.2728, 0.241, 0.3088, 0.1998, 0.3006, 0.1694, 0.3309, 0.2115, 0.3431, 0.18, 0.3769, 0.2115, 0.3431, 0.2282, 0.3888, 0.18, 0.3769, 0.1998, 0.3006, 0.241, 0.3088, 0.2115, 0.3431, 0.241, 0.3088, 0.2583, 0.3505, 0.2115, 0.3431, 0.2115, 0.3431, 0.2583, 0.3505, 0.2282, 0.3888, 0.2583, 0.3505, 0.2777, 0.3925, 0.2282, 0.3888, 0.2276, 0.2728, 0.2648, 0.2787, 0.241, 0.3088, 0.2648, 0.2787, 0.2826, 0.3138, 0.241, 0.3088, 0.241, 0.3088, 0.2826, 0.3138, 0.2583, 0.3505, 0.2826, 0.3138, 0.3021, 0.3521, 0.2583, 0.3505, 0.2583, 0.3505, 0.3021, 0.3521, 0.2777, 0.3925, 0.3021, 0.3521, 0.3207, 0.3887, 0.2777, 0.3925, 0.5586, 0.2586, 0.5127, 0.2758, 0.5013, 0.2675, 0.5587, 0.2475, 0.6043, 0.2763, 0.5586, 0.2586, 0.5587, 0.2475, 0.6158, 0.2681, 0.558, 0.3633, 0.6056, 0.331, 0.6158, 0.3362, 0.5579, 0.3769, 0.6056, 0.331, 0.6043, 0.2763, 0.6158, 0.2681, 0.6158, 0.3362, 0.5107, 0.3304, 0.558, 0.3633, 0.5579, 0.3769, 0.5005, 0.3355, 0.5127, 0.2758, 0.5107, 0.3304, 0.5005, 0.3355, 0.5013, 0.2675, 0.5312, 0.01268, 0.5126, 0.06257, 0.5005, 0.06253, 0.5221, 0.000143, 0.5126, 0.06257, 0.5308, 0.1126, 0.5217, 0.1251, 0.5005, 0.06253, 0.5908, 0.1144, 0.6274, 0.06297, 0.6424, 0.06302, 0.5964, 0.1256, 0.5308, 0.1126, 0.5908, 0.1144, 0.5964, 0.1256, 0.5217, 0.1251, 0.6274, 0.06297, 0.5912, 0.01128, 0.5968, 0.000143, 0.6424, 0.06302, 0.5912, 0.01128, 0.5312, 0.01268, 0.5221, 0.000143, 0.5968, 0.000143, 0.5465, 0.136, 0.5128, 0.1769, 0.5005, 0.1746, 0.5421, 0.1259, 0.6275, 0.181, 0.5971, 0.1359, 0.6021, 0.1266, 0.6398, 0.1798, 0.5971, 0.1359, 0.5465, 0.136, 0.5421, 0.1259, 0.6021, 0.1266, 0.5345, 0.2358, 0.6011, 0.235, 0.6087, 0.2472, 0.5263, 0.2472, 0.6011, 0.235, 0.6275, 0.181, 0.6398, 0.1798, 0.6087, 0.2472, 0.5128, 0.1769, 0.5345, 0.2358, 0.5263, 0.2472, 0.5005, 0.1746, 0.5659, 0.06276, 0.5522, 0.08378, 0.5408, 0.06267, 0.5915, 0.06285, 0.5783, 0.08833, 0.5659, 0.06276, 0.5659, 0.06276, 0.5783, 0.08833, 0.5522, 0.08378, 0.5524, 0.04164, 0.5659, 0.06276, 0.5408, 0.06267, 0.5524, 0.04164, 0.5785, 0.03727, 0.5659, 0.06276, 0.5785, 0.03727, 0.5915, 0.06285, 0.5659, 0.06276, 0.5842, 0.2908, 0.5583, 0.3073, 0.5585, 0.277, 0.5842, 0.2908, 0.5889, 0.3225, 0.5583, 0.3073, 0.5889, 0.3225, 0.5581, 0.3385, 0.5583, 0.3073, 0.5583, 0.3073, 0.5327, 0.2905, 0.5585, 0.277, 0.5581, 0.3385, 0.5276, 0.3221, 0.5583, 0.3073, 0.5583, 0.3073, 0.5276, 0.3221, 0.5327, 0.2905, 0.6061, 0.1839, 0.5701, 0.182, 0.5885, 0.154, 0.5885, 0.154, 0.5701, 0.182, 0.5537, 0.1514, 0.5701, 0.182, 0.5343, 0.1808, 0.5537, 0.1514, 0.6061, 0.1839, 0.5878, 0.2157, 0.5701, 0.182, 0.5878, 0.2157, 0.5502, 0.2128, 0.5701, 0.182, 0.5701, 0.182, 0.5502, 0.2128, 0.5343, 0.1808])
me_icosphere_002.materials.append(mat_material)
me_icosphere_002.use_remesh_preserve_volume = False
me_icosphere_002.use_remesh_preserve_attributes = False
me_icosphere_002.use_mirror_vertex_groups = False
me_icosphere_002.update()

# ---- objects
ob_icosphere = bpy.data.objects.new('Icosphere', me_icosphere_002)
ob_lamp = bpy.data.objects.new('Lamp', light_lamp)
ob_camera = bpy.data.objects.new('Camera', cam_camera)

# ---- transforms, parenting, visibility, modifiers, constraints
ob_icosphere.location = (0.0, 0.0, 0.0)
ob_icosphere.lineart.crease_threshold = 0.0
ob_lamp.location = (4.076, 1.005, 5.904)
ob_lamp.rotation_euler = (0.6503, 0.05522, 1.866)
ob_lamp.lock_rotations_4d = False
ob_lamp.empty_display_type = 'ARROWS'
ob_lamp.color = (0.0, 0.0, 0.0, 0.0)
ob_lamp.lineart.crease_threshold = 0.0
ob_camera.location = (7.481, -6.508, 5.344)
ob_camera.rotation_euler = (1.109, 0.01082, 0.8149)
ob_camera.lock_rotations_4d = False
ob_camera.empty_display_type = 'ARROWS'
ob_camera.color = (0.0, 0.0, 0.0, 0.0)
ob_camera.display_type = 'WIRE'
ob_camera.lineart.crease_threshold = 0.0

# ---- collection membership
col_collection_1.objects.link(ob_icosphere)
col_collection_1.objects.link(ob_lamp)
col_collection_1.objects.link(ob_camera)

# ---- scene / render settings (as saved in the file)
scene.camera = ob_camera
scene.frame_start = 1; scene.frame_end = 250; scene.frame_set(1)
scene.render.engine = 'CYCLES'
scene.render.resolution_percentage = 50
scene.render.dither_intensity = 0.0
scene.cycles.use_denoising = False
scene.cycles.samples = 10
scene.cycles.sampling_pattern = 'TABULATED_SOBOL'
scene.cycles.light_sampling_threshold = 0.0
scene.cycles.use_adaptive_sampling = False
scene.cycles.use_light_tree = False
scene.cycles.blur_glossy = 0.0
scene.cycles.pixel_filter_type = 'GAUSSIAN'
scene.cycles.sample_clamp_indirect = 0.0
scene.view_settings.view_transform = 'Standard'
bpy.context.view_layer.update()

